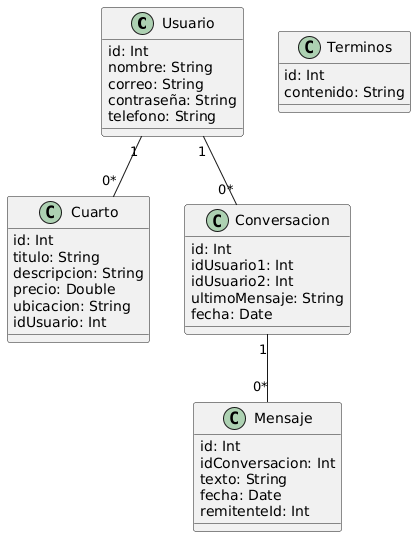

The diagram above was rendered by PlantUML. Its source (embedded in the PNG):
@startuml
class Usuario {
  id: Int
  nombre: String
  correo: String
  contraseña: String
  telefono: String
}

class Cuarto {
  id: Int
  titulo: String
  descripcion: String
  precio: Double
  ubicacion: String
  idUsuario: Int
}

class Conversacion {
  id: Int
  idUsuario1: Int
  idUsuario2: Int
  ultimoMensaje: String
  fecha: Date
}

class Mensaje {
  id: Int
  idConversacion: Int
  texto: String
  fecha: Date
  remitenteId: Int
}



class Terminos {
  id: Int
  contenido: String
}

Usuario "1" -- "0*" Cuarto
Usuario "1" -- "0*" Conversacion
Conversacion "1" -- "0*" Mensaje
@enduml